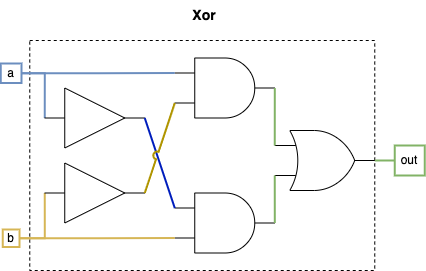

The diagram above was exported from draw.io. Its source (the exported page's mxGraphModel, read from the mxfile embedded in the PNG):
<mxGraphModel dx="1109" dy="859" grid="1" gridSize="10" guides="1" tooltips="1" connect="1" arrows="1" fold="1" page="1" pageScale="1" pageWidth="850" pageHeight="1100" math="0" shadow="0">
  <root>
    <mxCell id="0" />
    <mxCell id="1" parent="0" />
    <mxCell id="2" value="&lt;font style=&quot;font-size: 14px;&quot;&gt;&lt;b&gt;Xor&lt;/b&gt;&lt;/font&gt;" style="text;html=1;align=center;verticalAlign=middle;whiteSpace=wrap;rounded=0;" vertex="1" parent="1">
      <mxGeometry x="573.25" y="305" width="60" height="30" as="geometry" />
    </mxCell>
    <mxCell id="3" value="" style="rounded=0;whiteSpace=wrap;html=1;dashed=1;" vertex="1" parent="1">
      <mxGeometry x="428.25" y="345" width="345" height="230" as="geometry" />
    </mxCell>
    <mxCell id="4" value="out" style="text;html=1;align=center;verticalAlign=middle;whiteSpace=wrap;rounded=0;fillColor=none;strokeColor=#82b366;strokeWidth=2;" vertex="1" parent="1">
      <mxGeometry x="793.25" y="450" width="30" height="30" as="geometry" />
    </mxCell>
    <mxCell id="5" style="edgeStyle=orthogonalEdgeStyle;shape=connector;rounded=0;orthogonalLoop=1;jettySize=auto;html=1;exitX=1;exitY=0.5;exitDx=0;exitDy=0;entryX=0;entryY=0.5;entryDx=0;entryDy=0;strokeColor=#d6b656;align=center;verticalAlign=middle;fontFamily=Helvetica;fontSize=11;fontColor=default;labelBackgroundColor=default;startFill=0;endArrow=none;fillColor=#fff2cc;strokeWidth=2;" edge="1" source="6" target="10" parent="1">
      <mxGeometry relative="1" as="geometry">
        <Array as="points">
          <mxPoint x="443.25" y="543" />
          <mxPoint x="443.25" y="498" />
        </Array>
      </mxGeometry>
    </mxCell>
    <mxCell id="6" value="b" style="text;html=1;align=center;verticalAlign=middle;whiteSpace=wrap;rounded=0;fillColor=none;strokeColor=#d6b656;strokeWidth=2;" vertex="1" parent="1">
      <mxGeometry x="401.25" y="534" width="16.75" height="17.5" as="geometry" />
    </mxCell>
    <mxCell id="7" style="edgeStyle=orthogonalEdgeStyle;shape=connector;rounded=0;orthogonalLoop=1;jettySize=auto;html=1;exitX=1;exitY=0.5;exitDx=0;exitDy=0;entryX=0;entryY=0.5;entryDx=0;entryDy=0;strokeColor=#6c8ebf;align=center;verticalAlign=middle;fontFamily=Helvetica;fontSize=11;fontColor=default;labelBackgroundColor=default;startFill=0;endArrow=none;fillColor=#dae8fc;strokeWidth=2;" edge="1" source="8" target="9" parent="1">
      <mxGeometry relative="1" as="geometry">
        <Array as="points">
          <mxPoint x="443.25" y="378" />
          <mxPoint x="443.25" y="423" />
        </Array>
      </mxGeometry>
    </mxCell>
    <mxCell id="8" value="a" style="text;html=1;align=center;verticalAlign=middle;whiteSpace=wrap;rounded=0;fillColor=none;strokeColor=#6c8ebf;strokeWidth=2;" vertex="1" parent="1">
      <mxGeometry x="399.25" y="368" width="20.75" height="19.5" as="geometry" />
    </mxCell>
    <mxCell id="9" value="" style="verticalLabelPosition=bottom;shadow=0;dashed=0;align=center;html=1;verticalAlign=top;shape=mxgraph.electrical.logic_gates.buffer2;fontFamily=Helvetica;fontSize=11;fontColor=default;labelBackgroundColor=default;" vertex="1" parent="1">
      <mxGeometry x="443.25" y="392.5" width="100" height="60" as="geometry" />
    </mxCell>
    <mxCell id="10" value="" style="verticalLabelPosition=bottom;shadow=0;dashed=0;align=center;html=1;verticalAlign=top;shape=mxgraph.electrical.logic_gates.buffer2;fontFamily=Helvetica;fontSize=11;fontColor=default;labelBackgroundColor=default;" vertex="1" parent="1">
      <mxGeometry x="443.25" y="467.5" width="100" height="60" as="geometry" />
    </mxCell>
    <mxCell id="11" value="" style="verticalLabelPosition=bottom;shadow=0;dashed=0;align=center;html=1;verticalAlign=top;shape=mxgraph.electrical.logic_gates.logic_gate;operation=and;fontFamily=Helvetica;fontSize=11;fontColor=default;labelBackgroundColor=default;" vertex="1" parent="1">
      <mxGeometry x="573.25" y="362.5" width="100" height="60" as="geometry" />
    </mxCell>
    <mxCell id="12" value="" style="verticalLabelPosition=bottom;shadow=0;dashed=0;align=center;html=1;verticalAlign=top;shape=mxgraph.electrical.logic_gates.logic_gate;operation=and;fontFamily=Helvetica;fontSize=11;fontColor=default;labelBackgroundColor=default;" vertex="1" parent="1">
      <mxGeometry x="573.25" y="497.5" width="100" height="60" as="geometry" />
    </mxCell>
    <mxCell id="13" style="shape=connector;rounded=0;orthogonalLoop=1;jettySize=auto;html=1;exitX=1;exitY=0.5;exitDx=0;exitDy=0;entryX=0;entryY=0.25;entryDx=0;entryDy=0;entryPerimeter=0;strokeColor=#001DBC;align=center;verticalAlign=middle;fontFamily=Helvetica;fontSize=11;fontColor=default;labelBackgroundColor=default;startFill=0;endArrow=none;fillColor=#0050ef;strokeWidth=2;" edge="1" source="9" target="12" parent="1">
      <mxGeometry relative="1" as="geometry" />
    </mxCell>
    <mxCell id="14" style="shape=connector;rounded=0;orthogonalLoop=1;jettySize=auto;html=1;exitX=1;exitY=0.5;exitDx=0;exitDy=0;entryX=0;entryY=0.75;entryDx=0;entryDy=0;entryPerimeter=0;strokeColor=#B09500;align=center;verticalAlign=middle;fontFamily=Helvetica;fontSize=11;fontColor=default;labelBackgroundColor=default;startFill=0;endArrow=none;jumpStyle=arc;fillColor=#e3c800;strokeWidth=2;" edge="1" source="10" target="11" parent="1">
      <mxGeometry relative="1" as="geometry" />
    </mxCell>
    <mxCell id="15" style="edgeStyle=orthogonalEdgeStyle;shape=connector;rounded=0;orthogonalLoop=1;jettySize=auto;html=1;exitX=1;exitY=0.5;exitDx=0;exitDy=0;entryX=0;entryY=0.75;entryDx=0;entryDy=0;entryPerimeter=0;strokeColor=#d6b656;align=center;verticalAlign=middle;fontFamily=Helvetica;fontSize=11;fontColor=default;labelBackgroundColor=default;startFill=0;endArrow=none;fillColor=#fff2cc;strokeWidth=2;" edge="1" source="6" target="12" parent="1">
      <mxGeometry relative="1" as="geometry" />
    </mxCell>
    <mxCell id="16" style="edgeStyle=orthogonalEdgeStyle;shape=connector;rounded=0;orthogonalLoop=1;jettySize=auto;html=1;exitX=1;exitY=0.5;exitDx=0;exitDy=0;entryX=0;entryY=0.25;entryDx=0;entryDy=0;entryPerimeter=0;strokeColor=#6c8ebf;align=center;verticalAlign=middle;fontFamily=Helvetica;fontSize=11;fontColor=default;labelBackgroundColor=default;startFill=0;endArrow=none;fillColor=#dae8fc;strokeWidth=2;" edge="1" source="8" target="11" parent="1">
      <mxGeometry relative="1" as="geometry" />
    </mxCell>
    <mxCell id="17" style="edgeStyle=orthogonalEdgeStyle;shape=connector;rounded=0;orthogonalLoop=1;jettySize=auto;html=1;exitX=1;exitY=0.5;exitDx=0;exitDy=0;exitPerimeter=0;entryX=0;entryY=0.5;entryDx=0;entryDy=0;strokeColor=#82b366;align=center;verticalAlign=middle;fontFamily=Helvetica;fontSize=11;fontColor=default;labelBackgroundColor=default;startFill=0;endArrow=none;fillColor=#d5e8d4;strokeWidth=2;" edge="1" source="18" target="4" parent="1">
      <mxGeometry relative="1" as="geometry" />
    </mxCell>
    <mxCell id="18" value="" style="verticalLabelPosition=bottom;shadow=0;dashed=0;align=center;html=1;verticalAlign=top;shape=mxgraph.electrical.logic_gates.logic_gate;operation=or;fontFamily=Helvetica;fontSize=11;fontColor=default;labelBackgroundColor=default;" vertex="1" parent="1">
      <mxGeometry x="673.25" y="435" width="100" height="60" as="geometry" />
    </mxCell>
    <mxCell id="19" style="edgeStyle=orthogonalEdgeStyle;shape=connector;rounded=0;orthogonalLoop=1;jettySize=auto;html=1;exitX=1;exitY=0.5;exitDx=0;exitDy=0;exitPerimeter=0;entryX=0;entryY=0.25;entryDx=0;entryDy=0;entryPerimeter=0;strokeColor=#82b366;align=center;verticalAlign=middle;fontFamily=Helvetica;fontSize=11;fontColor=default;labelBackgroundColor=default;startFill=0;endArrow=none;fillColor=#d5e8d4;strokeWidth=2;" edge="1" source="11" target="18" parent="1">
      <mxGeometry relative="1" as="geometry">
        <Array as="points">
          <mxPoint x="673.25" y="450" />
        </Array>
      </mxGeometry>
    </mxCell>
    <mxCell id="20" style="edgeStyle=orthogonalEdgeStyle;shape=connector;rounded=0;orthogonalLoop=1;jettySize=auto;html=1;exitX=1;exitY=0.5;exitDx=0;exitDy=0;exitPerimeter=0;entryX=0;entryY=0.75;entryDx=0;entryDy=0;entryPerimeter=0;strokeColor=#82b366;align=center;verticalAlign=middle;fontFamily=Helvetica;fontSize=11;fontColor=default;labelBackgroundColor=default;startFill=0;endArrow=none;fillColor=#d5e8d4;strokeWidth=2;" edge="1" source="12" target="18" parent="1">
      <mxGeometry relative="1" as="geometry">
        <Array as="points">
          <mxPoint x="673.25" y="480" />
        </Array>
      </mxGeometry>
    </mxCell>
  </root>
</mxGraphModel>